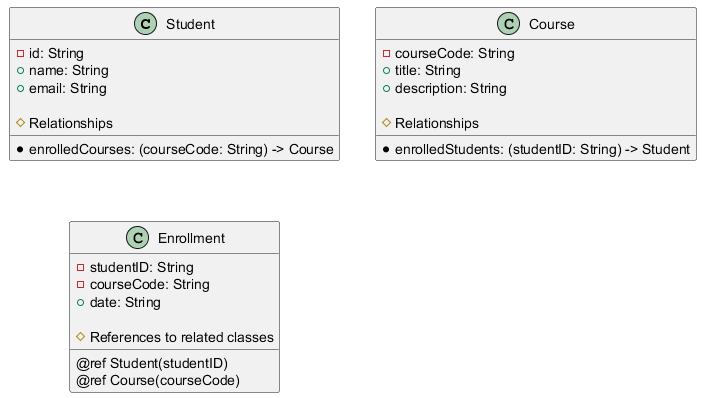

The diagram above was rendered by PlantUML. Its source (embedded in the PNG):
@startuml
class Student {
    - id: String
    + name: String
    + email: String
    
    # Relationships
    * enrolledCourses: (courseCode: String) -> Course
}

class Course {
    - courseCode: String
    + title: String
    + description: String
    
    # Relationships
    * enrolledStudents: (studentID: String) -> Student
}

class Enrollment {
    - studentID: String
    - courseCode: String
    + date: String
    
    # References to related classes
    @ref Student(studentID)
    @ref Course(courseCode)
}
@enduml